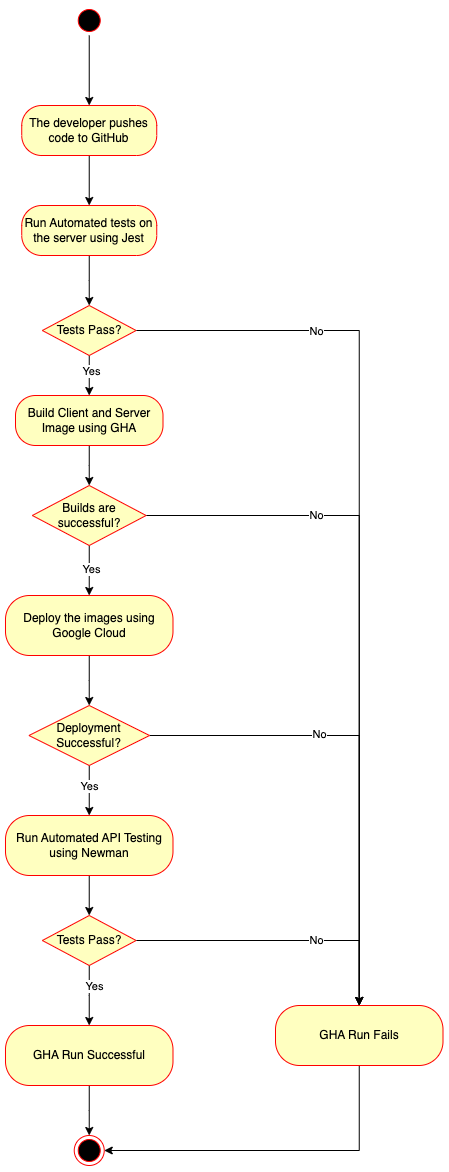

The diagram above was exported from draw.io. Its source (the exported page's mxGraphModel, read from the mxfile embedded in the PNG):
<mxGraphModel dx="2165" dy="1605" grid="1" gridSize="10" guides="1" tooltips="1" connect="1" arrows="1" fold="1" page="1" pageScale="1" pageWidth="850" pageHeight="1100" math="0" shadow="0">
  <root>
    <mxCell id="0" />
    <mxCell id="1" parent="0" />
    <mxCell id="Yb9R1OPr1AsJKTSunRYk-22" style="edgeStyle=orthogonalEdgeStyle;rounded=0;orthogonalLoop=1;jettySize=auto;html=1;entryX=0.5;entryY=0;entryDx=0;entryDy=0;" parent="1" source="Yb9R1OPr1AsJKTSunRYk-4" target="Yb9R1OPr1AsJKTSunRYk-16" edge="1">
      <mxGeometry relative="1" as="geometry" />
    </mxCell>
    <mxCell id="Yb9R1OPr1AsJKTSunRYk-4" value="Build Client and Server Image using GHA" style="rounded=1;whiteSpace=wrap;html=1;arcSize=40;fontColor=#000000;fillColor=#ffffc0;strokeColor=#ff0000;" parent="1" vertex="1">
      <mxGeometry x="290" y="410" width="147.5" height="50" as="geometry" />
    </mxCell>
    <mxCell id="Yb9R1OPr1AsJKTSunRYk-28" style="edgeStyle=orthogonalEdgeStyle;rounded=0;orthogonalLoop=1;jettySize=auto;html=1;entryX=0.5;entryY=0;entryDx=0;entryDy=0;" parent="1" source="Yb9R1OPr1AsJKTSunRYk-6" target="Yb9R1OPr1AsJKTSunRYk-8" edge="1">
      <mxGeometry relative="1" as="geometry" />
    </mxCell>
    <mxCell id="Yb9R1OPr1AsJKTSunRYk-6" value="" style="ellipse;html=1;shape=startState;fillColor=#000000;strokeColor=#ff0000;" parent="1" vertex="1">
      <mxGeometry x="348.74" y="20" width="30" height="30" as="geometry" />
    </mxCell>
    <mxCell id="rLy051XmO3cAMsUHS-e7-9" style="edgeStyle=orthogonalEdgeStyle;rounded=0;orthogonalLoop=1;jettySize=auto;html=1;" edge="1" parent="1" source="Yb9R1OPr1AsJKTSunRYk-8" target="rLy051XmO3cAMsUHS-e7-1">
      <mxGeometry relative="1" as="geometry" />
    </mxCell>
    <mxCell id="Yb9R1OPr1AsJKTSunRYk-8" value="The developer pushes code to GitHub" style="rounded=1;whiteSpace=wrap;html=1;arcSize=40;fontColor=#000000;fillColor=#ffffc0;strokeColor=#ff0000;" parent="1" vertex="1">
      <mxGeometry x="296.24" y="120" width="135" height="50" as="geometry" />
    </mxCell>
    <mxCell id="Yb9R1OPr1AsJKTSunRYk-23" style="edgeStyle=orthogonalEdgeStyle;rounded=0;orthogonalLoop=1;jettySize=auto;html=1;exitX=0.5;exitY=1;exitDx=0;exitDy=0;entryX=0.5;entryY=0;entryDx=0;entryDy=0;" parent="1" source="Yb9R1OPr1AsJKTSunRYk-11" target="Yb9R1OPr1AsJKTSunRYk-17" edge="1">
      <mxGeometry relative="1" as="geometry" />
    </mxCell>
    <mxCell id="Yb9R1OPr1AsJKTSunRYk-11" value="Run Automated API Testing using Newman" style="rounded=1;whiteSpace=wrap;html=1;arcSize=40;fontColor=#000000;fillColor=#ffffc0;strokeColor=#ff0000;" parent="1" vertex="1">
      <mxGeometry x="279.99" y="830" width="167.5" height="60" as="geometry" />
    </mxCell>
    <mxCell id="Yb9R1OPr1AsJKTSunRYk-33" style="edgeStyle=orthogonalEdgeStyle;rounded=0;orthogonalLoop=1;jettySize=auto;html=1;entryX=0.5;entryY=0;entryDx=0;entryDy=0;" parent="1" source="Yb9R1OPr1AsJKTSunRYk-12" target="Yb9R1OPr1AsJKTSunRYk-30" edge="1">
      <mxGeometry relative="1" as="geometry" />
    </mxCell>
    <mxCell id="Yb9R1OPr1AsJKTSunRYk-12" value="Deploy the images using Google Cloud" style="rounded=1;whiteSpace=wrap;html=1;arcSize=40;fontColor=#000000;fillColor=#ffffc0;strokeColor=#ff0000;" parent="1" vertex="1">
      <mxGeometry x="279.99" y="610" width="167.5" height="60" as="geometry" />
    </mxCell>
    <mxCell id="Yb9R1OPr1AsJKTSunRYk-19" style="edgeStyle=orthogonalEdgeStyle;rounded=0;orthogonalLoop=1;jettySize=auto;html=1;exitX=1;exitY=0.5;exitDx=0;exitDy=0;" parent="1" source="Yb9R1OPr1AsJKTSunRYk-16" target="Yb9R1OPr1AsJKTSunRYk-29" edge="1">
      <mxGeometry relative="1" as="geometry">
        <mxPoint x="560" y="530" as="targetPoint" />
      </mxGeometry>
    </mxCell>
    <mxCell id="Yb9R1OPr1AsJKTSunRYk-21" value="No" style="edgeLabel;html=1;align=center;verticalAlign=middle;resizable=0;points=[];" parent="Yb9R1OPr1AsJKTSunRYk-19" vertex="1" connectable="0">
      <mxGeometry x="0.0967" y="-1" relative="1" as="geometry">
        <mxPoint x="-43" y="-173" as="offset" />
      </mxGeometry>
    </mxCell>
    <mxCell id="rLy051XmO3cAMsUHS-e7-10" style="edgeStyle=orthogonalEdgeStyle;rounded=0;orthogonalLoop=1;jettySize=auto;html=1;entryX=0.5;entryY=0;entryDx=0;entryDy=0;" edge="1" parent="1" source="Yb9R1OPr1AsJKTSunRYk-16" target="Yb9R1OPr1AsJKTSunRYk-12">
      <mxGeometry relative="1" as="geometry" />
    </mxCell>
    <mxCell id="rLy051XmO3cAMsUHS-e7-13" value="Yes" style="edgeLabel;html=1;align=center;verticalAlign=middle;resizable=0;points=[];" vertex="1" connectable="0" parent="rLy051XmO3cAMsUHS-e7-10">
      <mxGeometry x="-0.1211" y="1" relative="1" as="geometry">
        <mxPoint as="offset" />
      </mxGeometry>
    </mxCell>
    <mxCell id="Yb9R1OPr1AsJKTSunRYk-16" value="Builds are successful?" style="rhombus;whiteSpace=wrap;html=1;fontColor=#000000;fillColor=#ffffc0;strokeColor=#ff0000;" parent="1" vertex="1">
      <mxGeometry x="306.87" y="500" width="113.75" height="60" as="geometry" />
    </mxCell>
    <mxCell id="Yb9R1OPr1AsJKTSunRYk-25" value="No" style="edgeStyle=orthogonalEdgeStyle;rounded=0;orthogonalLoop=1;jettySize=auto;html=1;exitX=1;exitY=0.5;exitDx=0;exitDy=0;entryX=0.5;entryY=0;entryDx=0;entryDy=0;" parent="1" source="Yb9R1OPr1AsJKTSunRYk-17" target="Yb9R1OPr1AsJKTSunRYk-29" edge="1">
      <mxGeometry x="0.2454" relative="1" as="geometry">
        <mxPoint x="580" y="735" as="targetPoint" />
        <mxPoint as="offset" />
      </mxGeometry>
    </mxCell>
    <mxCell id="rLy051XmO3cAMsUHS-e7-12" style="edgeStyle=orthogonalEdgeStyle;rounded=0;orthogonalLoop=1;jettySize=auto;html=1;entryX=0.5;entryY=0;entryDx=0;entryDy=0;" edge="1" parent="1" source="Yb9R1OPr1AsJKTSunRYk-17" target="Yb9R1OPr1AsJKTSunRYk-31">
      <mxGeometry relative="1" as="geometry" />
    </mxCell>
    <mxCell id="rLy051XmO3cAMsUHS-e7-16" value="Yes" style="edgeLabel;html=1;align=center;verticalAlign=middle;resizable=0;points=[];" vertex="1" connectable="0" parent="rLy051XmO3cAMsUHS-e7-12">
      <mxGeometry x="-0.367" y="4" relative="1" as="geometry">
        <mxPoint as="offset" />
      </mxGeometry>
    </mxCell>
    <mxCell id="Yb9R1OPr1AsJKTSunRYk-17" value="Tests Pass?" style="rhombus;whiteSpace=wrap;html=1;fontColor=#000000;fillColor=#ffffc0;strokeColor=#ff0000;" parent="1" vertex="1">
      <mxGeometry x="316.87" y="930" width="93.74" height="50" as="geometry" />
    </mxCell>
    <mxCell id="Yb9R1OPr1AsJKTSunRYk-38" style="edgeStyle=orthogonalEdgeStyle;rounded=0;orthogonalLoop=1;jettySize=auto;html=1;entryX=1;entryY=0.5;entryDx=0;entryDy=0;" parent="1" source="Yb9R1OPr1AsJKTSunRYk-29" target="Yb9R1OPr1AsJKTSunRYk-36" edge="1">
      <mxGeometry relative="1" as="geometry">
        <Array as="points">
          <mxPoint x="634" y="1165" />
        </Array>
      </mxGeometry>
    </mxCell>
    <mxCell id="Yb9R1OPr1AsJKTSunRYk-29" value="GHA Run Fails" style="rounded=1;whiteSpace=wrap;html=1;arcSize=40;fontColor=#000000;fillColor=#ffffc0;strokeColor=#ff0000;" parent="1" vertex="1">
      <mxGeometry x="550" y="1020" width="167.5" height="60" as="geometry" />
    </mxCell>
    <mxCell id="Yb9R1OPr1AsJKTSunRYk-34" style="edgeStyle=orthogonalEdgeStyle;rounded=0;orthogonalLoop=1;jettySize=auto;html=1;entryX=0.5;entryY=0;entryDx=0;entryDy=0;" parent="1" source="Yb9R1OPr1AsJKTSunRYk-30" target="Yb9R1OPr1AsJKTSunRYk-29" edge="1">
      <mxGeometry relative="1" as="geometry" />
    </mxCell>
    <mxCell id="rLy051XmO3cAMsUHS-e7-11" style="edgeStyle=orthogonalEdgeStyle;rounded=0;orthogonalLoop=1;jettySize=auto;html=1;" edge="1" parent="1" source="Yb9R1OPr1AsJKTSunRYk-30" target="Yb9R1OPr1AsJKTSunRYk-11">
      <mxGeometry relative="1" as="geometry" />
    </mxCell>
    <mxCell id="rLy051XmO3cAMsUHS-e7-15" value="Yes" style="edgeLabel;html=1;align=center;verticalAlign=middle;resizable=0;points=[];" vertex="1" connectable="0" parent="rLy051XmO3cAMsUHS-e7-11">
      <mxGeometry x="-0.241" y="-1" relative="1" as="geometry">
        <mxPoint as="offset" />
      </mxGeometry>
    </mxCell>
    <mxCell id="Yb9R1OPr1AsJKTSunRYk-30" value="Deployment Successful?" style="rhombus;whiteSpace=wrap;html=1;fontColor=#000000;fillColor=#ffffc0;strokeColor=#ff0000;" parent="1" vertex="1">
      <mxGeometry x="303.43" y="720" width="120.62" height="60" as="geometry" />
    </mxCell>
    <mxCell id="Yb9R1OPr1AsJKTSunRYk-37" style="edgeStyle=orthogonalEdgeStyle;rounded=0;orthogonalLoop=1;jettySize=auto;html=1;" parent="1" source="Yb9R1OPr1AsJKTSunRYk-31" target="Yb9R1OPr1AsJKTSunRYk-36" edge="1">
      <mxGeometry relative="1" as="geometry" />
    </mxCell>
    <mxCell id="Yb9R1OPr1AsJKTSunRYk-31" value="GHA Run Successful" style="rounded=1;whiteSpace=wrap;html=1;arcSize=40;fontColor=#000000;fillColor=#ffffc0;strokeColor=#ff0000;" parent="1" vertex="1">
      <mxGeometry x="279.99" y="1040" width="167.5" height="60" as="geometry" />
    </mxCell>
    <mxCell id="Yb9R1OPr1AsJKTSunRYk-35" value="No" style="edgeLabel;html=1;align=center;verticalAlign=middle;resizable=0;points=[];" parent="1" vertex="1" connectable="0">
      <mxGeometry x="599.8000000000002" y="349.9999999999998" as="geometry">
        <mxPoint x="-7" y="398" as="offset" />
      </mxGeometry>
    </mxCell>
    <mxCell id="Yb9R1OPr1AsJKTSunRYk-36" value="" style="ellipse;html=1;shape=endState;fillColor=#000000;strokeColor=#ff0000;" parent="1" vertex="1">
      <mxGeometry x="348.74" y="1150" width="30" height="30" as="geometry" />
    </mxCell>
    <mxCell id="rLy051XmO3cAMsUHS-e7-8" style="edgeStyle=orthogonalEdgeStyle;rounded=0;orthogonalLoop=1;jettySize=auto;html=1;" edge="1" parent="1" source="rLy051XmO3cAMsUHS-e7-1" target="rLy051XmO3cAMsUHS-e7-3">
      <mxGeometry relative="1" as="geometry" />
    </mxCell>
    <mxCell id="rLy051XmO3cAMsUHS-e7-1" value="Run Automated tests on the server using Jest" style="rounded=1;whiteSpace=wrap;html=1;arcSize=40;fontColor=#000000;fillColor=#ffffc0;strokeColor=#ff0000;" vertex="1" parent="1">
      <mxGeometry x="296.24" y="220" width="135" height="50" as="geometry" />
    </mxCell>
    <mxCell id="rLy051XmO3cAMsUHS-e7-4" style="edgeStyle=orthogonalEdgeStyle;rounded=0;orthogonalLoop=1;jettySize=auto;html=1;entryX=0.5;entryY=0;entryDx=0;entryDy=0;" edge="1" parent="1" source="rLy051XmO3cAMsUHS-e7-3" target="Yb9R1OPr1AsJKTSunRYk-4">
      <mxGeometry relative="1" as="geometry" />
    </mxCell>
    <mxCell id="rLy051XmO3cAMsUHS-e7-6" value="Yes" style="edgeLabel;html=1;align=center;verticalAlign=middle;resizable=0;points=[];" vertex="1" connectable="0" parent="rLy051XmO3cAMsUHS-e7-4">
      <mxGeometry x="-0.266" y="1" relative="1" as="geometry">
        <mxPoint as="offset" />
      </mxGeometry>
    </mxCell>
    <mxCell id="rLy051XmO3cAMsUHS-e7-5" style="edgeStyle=orthogonalEdgeStyle;rounded=0;orthogonalLoop=1;jettySize=auto;html=1;entryX=0.5;entryY=0;entryDx=0;entryDy=0;" edge="1" parent="1" source="rLy051XmO3cAMsUHS-e7-3" target="Yb9R1OPr1AsJKTSunRYk-29">
      <mxGeometry relative="1" as="geometry" />
    </mxCell>
    <mxCell id="rLy051XmO3cAMsUHS-e7-3" value="Tests Pass?" style="rhombus;whiteSpace=wrap;html=1;fontColor=#000000;fillColor=#ffffc0;strokeColor=#ff0000;" vertex="1" parent="1">
      <mxGeometry x="316.87" y="320" width="93.74" height="50" as="geometry" />
    </mxCell>
    <mxCell id="rLy051XmO3cAMsUHS-e7-7" value="No" style="edgeLabel;html=1;align=center;verticalAlign=middle;resizable=0;points=[];" vertex="1" connectable="0" parent="1">
      <mxGeometry x="589.9977777777776" y="344.99777777777774" as="geometry" />
    </mxCell>
  </root>
</mxGraphModel>